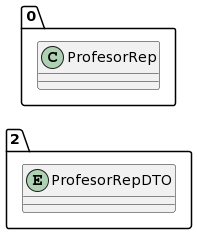

The diagram above was rendered by PlantUML. Its source (embedded in the PNG):
@startuml
allow_mixing
left to right direction
package "2"{
entity ProfesorRepDTO

}
package "0"{
class ProfesorRep
}
@enduml